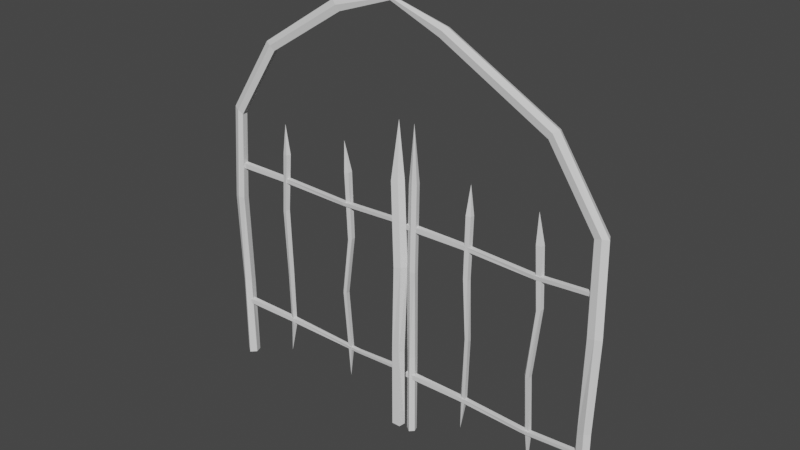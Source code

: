 # Source: gate.blend  (saved by Blender 3.6.11; exported with 4.5.12 LTS)
import bpy
from mathutils import Matrix  # noqa: F401  (used for matrix-valued properties, if any)

bpy.ops.wm.read_factory_settings(use_empty=True)
scene = bpy.context.scene
scene.name = 'Scene'

# ---- collections
col_collection = bpy.data.collections.new('Collection'); scene.collection.children.link(col_collection)

# ---- world
world_world = bpy.data.worlds.new('World'); scene.world = world_world
world_world.use_nodes = True; world_world.node_tree.nodes.clear()
_N = world_world.node_tree.nodes; _L = world_world.node_tree.links
n0 = _N.new('ShaderNodeOutputWorld'); n0.name = 'World Output'; n0.location = (300, 300)
n1 = _N.new('ShaderNodeBackground'); n1.name = 'Background'; n1.location = (10, 300)
n1.inputs[0].default_value = (0.05088, 0.05088, 0.05088, 1.0)
_L.new(n1.outputs[0], n0.inputs[0])
n0.is_active_output = True
world_world.color = (0.05088, 0.05088, 0.05088)
world_world.use_sun_shadow = False
world_world.sun_shadow_jitter_overblur = 0.0

# ---- meshes
me_cube_001 = bpy.data.meshes.new('Cube.001')
me_cube_001.from_pydata([(4.117, -0.06145, 4.111), (5.23, -0.05729, 4.115), (4.117, 0.02203, 4.123), (5.223, 0.02686, 4.118), (4.117, -0.06145, 4.016), (5.266, -0.05581, 4.033), (4.117, 0.01288, 4.007), (5.27, 0.007575, 4.007), (5.246, 0.05203, 4.058), (4.117, 0.05254, 4.064), (6.676, 0.0347, 4.006), (6.672, -0.01408, 3.952), (6.678, -0.06517, 3.998), (6.655, 0.009883, 4.073), (6.645, -0.07954, 4.074), (7.795, -0.04533, 4.131), (7.805, 0.03964, 4.13), (7.826, -0.03168, 4.06), (7.821, 0.01687, 4.016), (7.825, 0.06323, 4.067), (7.65, -0.06904, -0.04427), (7.646, -0.0596, 1.542), (7.68, 0.08216, -0.04427), (7.691, 0.08772, 1.532), (7.813, -0.1268, -0.04427), (7.788, -0.1069, 1.592), (7.875, -0.00462, -0.04427), (7.872, -0.01362, 1.599), (7.81, 0.0943, 1.565), (7.801, 0.09847, -0.04427), (7.89, 0.0324, 3.416), (7.952, -0.0841, 3.411), (7.842, -0.1441, 3.419), (7.759, 0.03065, 3.387), (7.703, -0.1228, 3.372), (7.625, -0.02879, 5.011), (7.678, 0.117, 5.025), (3.911, 0.00163, 5.926), (7.757, -0.04901, 5.055), (7.862, 0.007993, 5.048), (7.803, 0.1187, 5.053), (6.775, 0.1162, 6.381), (3.915, 0.1173, 4.868), (4.005, 0.0351, 4.863), (3.928, -0.05103, 4.87), (3.802, 0.07549, 4.841), (3.8, -0.07525, 4.827), (3.902, -0.1359, 3.237), (3.904, 0.0227, 3.251), (4.036, -0.1104, 3.282), (4.118, -0.01981, 3.275), (4.023, 0.06673, 3.28), (3.921, 0.09837, -0.07933), (3.93, 0.09747, 1.482), (4.021, 0.01861, 1.516), (4.022, 0.02802, -0.07933), (3.975, -0.09383, 1.509), (4.005, -0.1038, -0.07933), (3.823, 0.05282, 1.45), (3.815, 0.04425, -0.07933), (3.83, -0.09647, 1.46), (3.837, -0.1038, -0.07933), (4.117, -0.06145, 1.147), (5.23, -0.05729, 1.151), (4.117, 0.02203, 1.159), (5.223, 0.02686, 1.154), (4.117, -0.06145, 1.052), (5.266, -0.05581, 1.069), (4.117, 0.01288, 1.042), (5.27, 0.007575, 1.043), (5.246, 0.05203, 1.094), (4.117, 0.05254, 1.099), (6.676, 0.0347, 1.041), (6.672, -0.01408, 0.9883), (6.678, -0.06517, 1.034), (6.655, 0.009883, 1.109), (6.645, -0.07954, 1.11), (7.795, -0.04533, 1.167), (7.805, 0.03964, 1.166), (7.826, -0.03168, 1.096), (7.821, 0.01687, 1.052), (7.825, 0.06323, 1.102), (6.758, -0.06145, 4.595), (6.821, -0.05729, 3.484), (6.77, 0.02203, 4.595), (6.825, 0.02686, 3.491), (6.663, -0.06145, 4.596), (6.739, -0.05581, 3.45), (6.654, 0.01288, 4.597), (6.713, 0.007575, 3.445), (6.765, 0.05203, 3.469), (6.711, 0.05254, 4.596), (6.628, 0.0347, 2.153), (6.575, -0.01408, 2.158), (6.621, -0.06517, 2.152), (6.696, 0.009883, 2.173), (6.697, -0.07954, 2.184), (6.743, -0.04533, 1.026), (6.742, 0.03964, 1.016), (6.671, -0.03168, 0.9956), (6.627, 0.01687, 1.002), (6.677, 0.06323, 0.9972), (6.658, -0.007092, 5.143), (6.718, 0.008546, 0.3477), (1.235, 0.02686, 4.118), (0.007327, 0.02203, 4.123), (1.243, -0.05729, 4.115), (0.007327, -0.06145, 4.111), (0.007327, -0.06145, 4.016), (1.282, -0.05581, 4.033), (0.007327, 0.01288, 4.007), (1.287, 0.007575, 4.007), (1.261, 0.05203, 4.058), (0.007327, 0.05254, 4.064), (2.727, 0.01428, 4.038), (2.723, -0.0345, 3.985), (2.729, -0.0856, 4.031), (2.704, -0.01054, 4.105), (2.692, -0.09996, 4.106), (3.945, -0.04533, 4.131), (3.956, 0.03964, 4.13), (3.98, -0.03168, 4.06), (3.974, 0.01687, 4.016), (3.978, 0.06323, 4.067), (6.742, -0.02813, 6.338), (0.1895, 0.1068, 5.095), (0.2064, -0.01881, 5.077), (0.1119, -0.0426, 5.151), (0.07286, 0.1428, 5.14), (-0.01474, 0.01694, 5.182), (-0.0364, -0.09825, 3.386), (0.06476, 0.03416, 3.401), (0.09229, -0.1609, 3.434), (0.2179, -0.1359, 3.426), (0.1928, -0.003715, 3.431), (0.1262, 0.08749, -0.09708), (0.1337, 0.08071, 1.543), (0.1608, -0.0429, 1.578), (0.1671, -0.03525, -0.09708), (0.05113, -0.1084, 1.571), (0.06985, -0.1355, -0.09708), (0.01559, 0.1103, 1.51), (0.003427, 0.1082, -0.09708), (-0.07254, -0.01956, 1.52), (-0.07159, -0.02993, -0.09708), (0.007327, -0.06145, 1.147), (1.293, -0.0528, 1.152), (0.007327, 0.02203, 1.159), (1.253, 0.02676, 1.157), (0.007327, -0.06145, 1.052), (1.282, -0.0538, 1.066), (0.007327, 0.01288, 1.042), (1.246, 0.004755, 1.04), (1.233, 0.04846, 1.095), (0.007327, 0.05254, 1.099), (2.98, 0.04514, 1.056), (2.976, 0.006174, 1.013), (2.981, -0.03463, 1.05), (2.961, 0.02531, 1.11), (2.952, -0.04611, 1.11), (3.945, -0.04533, 1.167), (3.956, 0.03964, 1.166), (3.98, -0.03168, 1.096), (3.974, 0.01687, 1.052), (3.978, 0.06323, 1.102), (2.834, -0.05686, 4.68), (2.873, -0.0534, 3.404), (2.839, 0.02738, 4.681), (2.869, 0.03076, 3.412), (2.743, -0.06544, 4.656), (2.791, -0.05936, 3.37), (2.727, 0.007717, 4.652), (2.759, 0.001394, 3.366), (2.807, 0.05034, 3.389), (2.779, 0.05237, 4.665), (2.648, 0.0394, 2.23), (2.599, -0.014, 2.234), (2.65, -0.06072, 2.228), (2.717, 0.02079, 2.249), (2.727, -0.06816, 2.26), (2.793, -0.04222, 1.096), (2.785, 0.04231, 1.086), (2.72, -0.03515, 1.066), (2.672, 0.009254, 1.072), (2.719, 0.06, 1.068), (2.692, 0.008524, 5.227), (2.729, 0.00684, 0.4359), (3.061, 0.03319, 8.089), (4.627, 0.04101, 8.146), (2.672, 0.1068, 7.491), (2.683, -0.01881, 7.47), (2.614, -0.0426, 7.567), (2.573, 0.1428, 7.568), (2.502, 0.01694, 7.634), (0.9179, 0.01694, 6.607), (1.001, 0.1428, 6.556), (1.041, -0.0426, 6.562), (1.127, -0.01881, 6.479), (1.112, 0.1068, 6.499), (4.775, -0.04264, 7.563), (4.846, 0.009943, 7.629), (4.806, 0.1121, 7.592), (4.722, -0.02399, 7.446), (4.746, 0.1105, 7.491), (6.855, 0.1178, 6.479), (6.903, 0.008259, 6.511), (6.817, -0.04814, 6.453), (5.305, 0.00684, 0.4624), (5.371, 0.008524, 5.204), (5.339, 0.06, 1.068), (5.293, 0.009254, 1.072), (5.341, -0.03515, 1.066), (5.405, 0.04231, 1.086), (5.414, -0.04222, 1.096), (5.467, -0.06816, 2.353), (5.453, 0.02079, 2.353), (5.391, -0.06072, 2.386), (5.36, -0.014, 2.427), (5.391, 0.0394, 2.389), (5.373, 0.05237, 4.666), (5.342, 0.05034, 3.521), (5.291, 0.001394, 3.531), (5.32, 0.007717, 4.667), (5.318, -0.05936, 3.515), (5.337, -0.06544, 4.667), (5.405, 0.03076, 3.5), (5.435, 0.02738, 4.665), (5.404, -0.0534, 3.492), (5.431, -0.05686, 4.665), (1.172, 0.007394, 0.3477), (1.302, -0.01228, 5.169), (1.258, 0.06391, 0.9972), (1.198, 0.03028, 1.002), (1.23, -0.02694, 0.9956), (1.315, 0.02635, 1.016), (1.297, -0.05663, 1.026), (1.297, -0.0795, 2.228), (1.317, 0.007821, 2.217), (1.227, -0.04826, 2.196), (1.194, 0.01195, 2.202), (1.257, 0.04734, 2.198), (1.332, 0.0459, 4.596), (1.228, 0.04925, 3.442), (1.167, 0.01771, 3.419), (1.268, 0.02026, 4.597), (1.178, -0.04997, 3.423), (1.26, -0.05431, 4.596), (1.281, 0.01096, 3.464), (1.383, 0.002659, 4.595), (1.258, -0.07011, 3.457), (1.353, -0.07588, 4.595), (4.122, -0.02356, -0.07933), (4.123, -0.01714, 1.46), (4.18, 0.08294, -0.07933), (4.191, 0.08393, 1.45), (4.231, -0.105, -0.07933), (4.219, -0.08626, 1.509), (4.306, -0.02766, -0.07933), (4.304, -0.0353, 1.516), (4.283, 0.06087, 1.482), (4.274, 0.06698, -0.07933), (4.329, -0.004808, 3.28), (4.348, -0.1076, 3.275), (4.251, -0.1271, 3.282), (4.229, 0.02466, 3.251), (4.151, -0.07836, 3.237), (4.113, 0.01126, 4.827), (4.188, 0.1092, 4.841), (4.209, -0.03506, 4.87), (4.301, -0.01655, 4.863), (4.283, 0.08115, 4.868), (4.221, 0.01151, 5.926)], [], [(5, 7, 11, 12), (0, 1, 3, 2), (6, 7, 5, 4), (12, 11, 18, 17), (13, 14, 15, 16), (3, 1, 14, 13), (10, 13, 16, 19), (26, 27, 25, 24), (20, 21, 23, 22), (29, 28, 27, 26), (11, 10, 19, 18), (2, 3, 8, 9), (9, 8, 7, 6), (14, 12, 17, 15), (1, 5, 12, 14), (7, 8, 10, 11), (8, 3, 13, 10), (4, 5, 1, 0), (32, 31, 39, 38), (23, 21, 34, 33), (28, 23, 33, 30), (31, 30, 40, 39), (22, 23, 28, 29), (44, 43, 37), (46, 44, 37), (21, 25, 32, 34), (204, 41, 203, 201), (30, 33, 36, 40), (25, 27, 31, 32), (41, 124, 202, 203), (206, 205, 200, 199), (27, 28, 30, 31), (33, 34, 35, 36), (205, 204, 201, 200), (45, 46, 37), (42, 45, 37), (24, 25, 21, 20), (34, 32, 38, 35), (60, 56, 49, 47), (53, 58, 48, 51), (58, 60, 47, 48), (48, 47, 46, 45), (57, 56, 60, 61), (51, 48, 45, 42), (47, 49, 44, 46), (43, 42, 37), (54, 53, 51, 50), (50, 51, 42, 43), (124, 206, 199, 202), (56, 54, 50, 49), (61, 60, 58, 59), (59, 58, 53, 52), (52, 53, 54, 55), (49, 50, 43, 44), (55, 54, 56, 57), (67, 69, 73, 74), (62, 63, 65, 64), (68, 69, 67, 66), (74, 73, 80, 79), (75, 76, 77, 78), (65, 63, 76, 75), (72, 75, 78, 81), (73, 72, 81, 80), (64, 65, 70, 71), (71, 70, 69, 68), (76, 74, 79, 77), (63, 67, 74, 76), (69, 70, 72, 73), (70, 65, 75, 72), (66, 67, 63, 62), (87, 89, 93, 94), (82, 83, 85, 84), (88, 89, 87, 86), (94, 93, 100, 99), (95, 96, 97, 98), (85, 83, 96, 95), (92, 95, 98, 101), (93, 92, 101, 100), (84, 85, 90, 91), (91, 90, 89, 88), (96, 94, 99, 97), (83, 87, 94, 96), (89, 90, 92, 93), (90, 85, 95, 92), (86, 87, 83, 82), (86, 82, 102), (91, 88, 102), (82, 84, 102), (88, 86, 102), (84, 91, 102), (101, 98, 103), (97, 99, 103), (100, 101, 103), (99, 100, 103), (98, 97, 103), (109, 111, 115, 116), (107, 106, 104, 105), (110, 111, 109, 108), (116, 115, 122, 121), (117, 118, 119, 120), (104, 106, 118, 117), (114, 117, 120, 123), (115, 114, 123, 122), (105, 104, 112, 113), (113, 112, 111, 110), (118, 116, 121, 119), (106, 109, 116, 118), (111, 112, 114, 115), (112, 104, 117, 114), (108, 109, 106, 107), (38, 39, 205, 206), (40, 36, 41, 204), (39, 40, 204, 205), (35, 38, 206, 124), (143, 139, 132, 130), (136, 141, 131, 134), (141, 143, 130, 131), (131, 130, 129, 128), (140, 139, 143, 144), (134, 131, 128, 125), (130, 132, 127, 129), (36, 35, 124, 41), (137, 136, 134, 133), (133, 134, 125, 126), (139, 137, 133, 132), (144, 143, 141, 142), (142, 141, 136, 135), (135, 136, 137, 138), (132, 133, 126, 127), (138, 137, 139, 140), (150, 152, 156, 157), (145, 146, 148, 147), (151, 152, 150, 149), (157, 156, 163, 162), (158, 159, 160, 161), (148, 146, 159, 158), (155, 158, 161, 164), (156, 155, 164, 163), (147, 148, 153, 154), (154, 153, 152, 151), (159, 157, 162, 160), (146, 150, 157, 159), (152, 153, 155, 156), (153, 148, 158, 155), (149, 150, 146, 145), (170, 172, 176, 177), (165, 166, 168, 167), (171, 172, 170, 169), (177, 176, 183, 182), (178, 179, 180, 181), (168, 166, 179, 178), (175, 178, 181, 184), (176, 175, 184, 183), (167, 168, 173, 174), (174, 173, 172, 171), (179, 177, 182, 180), (166, 170, 177, 179), (172, 173, 175, 176), (173, 168, 178, 175), (169, 170, 166, 165), (169, 165, 185), (174, 171, 185), (165, 167, 185), (171, 169, 185), (167, 174, 185), (184, 181, 186), (180, 182, 186), (183, 184, 186), (182, 183, 186), (181, 180, 186), (199, 200, 187), (203, 202, 187), (189, 192, 188), (190, 189, 188), (192, 193, 188), (191, 190, 188), (202, 199, 187), (193, 191, 188), (201, 203, 187), (200, 201, 187), (211, 210, 207), (197, 198, 189, 190), (212, 213, 207), (228, 226, 208), (224, 228, 208), (198, 195, 192, 189), (222, 224, 208), (226, 219, 208), (125, 128, 195, 198), (213, 211, 207), (219, 222, 208), (129, 127, 196, 194), (209, 212, 207), (128, 129, 194, 195), (194, 196, 191, 193), (196, 197, 190, 191), (210, 209, 207), (195, 194, 193, 192), (126, 125, 198, 197), (127, 126, 197, 196), (221, 220, 218, 217), (224, 223, 227, 228), (214, 216, 211, 213), (227, 223, 216, 214), (220, 225, 215, 218), (222, 221, 223, 224), (218, 215, 212, 209), (216, 217, 210, 211), (232, 231, 229), (231, 234, 229), (217, 218, 209, 210), (233, 232, 229), (234, 235, 229), (226, 225, 220, 219), (228, 227, 225, 226), (235, 233, 229), (215, 214, 213, 212), (223, 221, 217, 216), (219, 220, 221, 222), (225, 227, 214, 215), (243, 242, 240, 239), (244, 246, 230), (242, 247, 237, 240), (239, 240, 231, 232), (247, 249, 236, 237), (250, 248, 230), (248, 247, 242, 241), (241, 242, 243, 244), (246, 250, 230), (249, 245, 238, 236), (240, 237, 234, 231), (241, 244, 230), (236, 238, 233, 235), (246, 245, 249, 250), (248, 241, 230), (262, 261, 270, 269), (238, 239, 232, 233), (256, 258, 262, 263), (264, 265, 266, 267), (259, 254, 264, 261), (245, 243, 239, 238), (255, 256, 252, 251), (261, 264, 267, 270), (260, 259, 258, 257), (269, 270, 271), (254, 252, 265, 264), (257, 258, 256, 255), (265, 263, 268, 266), (253, 254, 259, 260), (237, 236, 235, 234), (250, 249, 247, 248), (258, 259, 261, 262), (244, 243, 245, 246), (251, 252, 254, 253), (263, 262, 269, 268), (267, 266, 271), (252, 256, 263, 265), (268, 269, 271), (266, 268, 271), (270, 267, 271)])
_uv = me_cube_001.uv_layers.new(name='UVMap')
_uv.uv.foreach_set('vector', [0.875, 0.75, 0.875, 0.5, 0.875, 0.5, 0.875, 0.75, 0.375, 0.5, 0.625, 0.5, 0.625, 0.75, 0.375, 0.75, 0.625, 0.5, 0.875, 0.5, 0.875, 0.75, 0.625, 0.75, 0.875, 0.75, 0.875, 0.5, 0.875, 0.5, 0.875, 0.75, 0.625, 0.75, 0.625, 0.5, 0.625, 0.5, 0.625, 0.75, 0.625, 0.75, 0.625, 0.5, 0.625, 0.5, 0.625, 0.75, 0.375, 0.625, 0.375, 0.5, 0.375, 0.5, 0.375, 0.625, 0.625, 0.5, 0.875, 0.5, 0.875, 0.75, 0.625, 0.75, 0.375, 0.5, 0.625, 0.5, 0.625, 0.75, 0.375, 0.75, 0.125, 0.625, 0.375, 0.625, 0.375, 0.75, 0.125, 0.75, 0.375, 0.75, 0.375, 0.625, 0.375, 0.625, 0.375, 0.75, 0.125, 0.5, 0.375, 0.5, 0.375, 0.625, 0.125, 0.625, 0.125, 0.625, 0.375, 0.625, 0.375, 0.75, 0.125, 0.75, 0.625, 0.25, 0.625, 0.0, 0.625, 0.0, 0.625, 0.25, 0.625, 0.25, 0.625, 0.0, 0.625, 0.0, 0.625, 0.25, 0.375, 0.75, 0.375, 0.625, 0.375, 0.625, 0.375, 0.75, 0.375, 0.625, 0.375, 0.5, 0.375, 0.5, 0.375, 0.625, 0.375, 0.0, 0.625, 0.0, 0.625, 0.25, 0.375, 0.25, 0.875, 0.75, 0.875, 0.5, 0.875, 0.5, 0.875, 0.75, 0.625, 0.75, 0.625, 0.5, 0.625, 0.5, 0.625, 0.75, 0.375, 0.625, 0.375, 0.5, 0.375, 0.5, 0.375, 0.625, 0.375, 0.75, 0.375, 0.625, 0.375, 0.625, 0.375, 0.75, 0.125, 0.5, 0.375, 0.5, 0.375, 0.625, 0.125, 0.625, 0.875, 0.75, 0.875, 0.5, 0.875, 0.75, 0.625, 0.25, 0.625, 0.0, 0.625, 0.25, 0.625, 0.25, 0.625, 0.0, 0.625, 0.0, 0.625, 0.25, 0.375, 0.625, 0.375, 0.5, 0.375, 0.5, 0.375, 0.625, 0.375, 0.625, 0.375, 0.5, 0.375, 0.5, 0.375, 0.625, 0.875, 0.75, 0.875, 0.5, 0.875, 0.5, 0.875, 0.75, 0.625, 0.75, 0.625, 0.5, 0.625, 0.5, 0.625, 0.75, 0.875, 0.75, 0.875, 0.5, 0.875, 0.5, 0.875, 0.75, 0.375, 0.75, 0.375, 0.625, 0.375, 0.625, 0.375, 0.75, 0.625, 0.75, 0.625, 0.5, 0.625, 0.5, 0.625, 0.75, 0.375, 0.75, 0.375, 0.625, 0.375, 0.625, 0.375, 0.75, 0.625, 0.75, 0.625, 0.5, 0.625, 0.75, 0.375, 0.625, 0.375, 0.5, 0.375, 0.625, 0.375, 0.0, 0.625, 0.0, 0.625, 0.25, 0.375, 0.25, 0.625, 0.25, 0.625, 0.0, 0.625, 0.0, 0.625, 0.25, 0.625, 0.25, 0.625, 0.0, 0.625, 0.0, 0.625, 0.25, 0.375, 0.625, 0.375, 0.5, 0.375, 0.5, 0.375, 0.625, 0.625, 0.75, 0.625, 0.5, 0.625, 0.5, 0.625, 0.75, 0.625, 0.75, 0.625, 0.5, 0.625, 0.5, 0.625, 0.75, 0.375, 0.0, 0.625, 0.0, 0.625, 0.25, 0.375, 0.25, 0.375, 0.625, 0.375, 0.5, 0.375, 0.5, 0.375, 0.625, 0.625, 0.25, 0.625, 0.0, 0.625, 0.0, 0.625, 0.25, 0.375, 0.75, 0.375, 0.625, 0.375, 0.75, 0.375, 0.75, 0.375, 0.625, 0.375, 0.625, 0.375, 0.75, 0.375, 0.75, 0.375, 0.625, 0.375, 0.625, 0.375, 0.75, 0.625, 0.25, 0.625, 0.0, 0.625, 0.0, 0.625, 0.25, 0.875, 0.75, 0.875, 0.5, 0.875, 0.5, 0.875, 0.75, 0.375, 0.5, 0.625, 0.5, 0.625, 0.75, 0.375, 0.75, 0.125, 0.5, 0.375, 0.5, 0.375, 0.625, 0.125, 0.625, 0.125, 0.625, 0.375, 0.625, 0.375, 0.75, 0.125, 0.75, 0.875, 0.75, 0.875, 0.5, 0.875, 0.5, 0.875, 0.75, 0.625, 0.5, 0.875, 0.5, 0.875, 0.75, 0.625, 0.75, 0.875, 0.75, 0.875, 0.5, 0.875, 0.5, 0.875, 0.75, 0.375, 0.5, 0.625, 0.5, 0.625, 0.75, 0.375, 0.75, 0.625, 0.5, 0.875, 0.5, 0.875, 0.75, 0.625, 0.75, 0.875, 0.75, 0.875, 0.5, 0.875, 0.5, 0.875, 0.75, 0.625, 0.75, 0.625, 0.5, 0.625, 0.5, 0.625, 0.75, 0.625, 0.75, 0.625, 0.5, 0.625, 0.5, 0.625, 0.75, 0.375, 0.625, 0.375, 0.5, 0.375, 0.5, 0.375, 0.625, 0.375, 0.75, 0.375, 0.625, 0.375, 0.625, 0.375, 0.75, 0.125, 0.5, 0.375, 0.5, 0.375, 0.625, 0.125, 0.625, 0.125, 0.625, 0.375, 0.625, 0.375, 0.75, 0.125, 0.75, 0.625, 0.25, 0.625, 0.0, 0.625, 0.0, 0.625, 0.25, 0.625, 0.25, 0.625, 0.0, 0.625, 0.0, 0.625, 0.25, 0.375, 0.75, 0.375, 0.625, 0.375, 0.625, 0.375, 0.75, 0.375, 0.625, 0.375, 0.5, 0.375, 0.5, 0.375, 0.625, 0.375, 0.0, 0.625, 0.0, 0.625, 0.25, 0.375, 0.25, 0.875, 0.75, 0.875, 0.5, 0.875, 0.5, 0.875, 0.75, 0.375, 0.5, 0.625, 0.5, 0.625, 0.75, 0.375, 0.75, 0.625, 0.5, 0.875, 0.5, 0.875, 0.75, 0.625, 0.75, 0.875, 0.75, 0.875, 0.5, 0.875, 0.5, 0.875, 0.75, 0.625, 0.75, 0.625, 0.5, 0.625, 0.5, 0.625, 0.75, 0.625, 0.75, 0.625, 0.5, 0.625, 0.5, 0.625, 0.75, 0.375, 0.625, 0.375, 0.5, 0.375, 0.5, 0.375, 0.625, 0.375, 0.75, 0.375, 0.625, 0.375, 0.625, 0.375, 0.75, 0.125, 0.5, 0.375, 0.5, 0.375, 0.625, 0.125, 0.625, 0.125, 0.625, 0.375, 0.625, 0.375, 0.75, 0.125, 0.75, 0.625, 0.25, 0.625, 0.0, 0.625, 0.0, 0.625, 0.25, 0.625, 0.25, 0.625, 0.0, 0.625, 0.0, 0.625, 0.25, 0.375, 0.75, 0.375, 0.625, 0.375, 0.625, 0.375, 0.75, 0.375, 0.625, 0.375, 0.5, 0.375, 0.5, 0.375, 0.625, 0.375, 0.0, 0.625, 0.0, 0.625, 0.25, 0.375, 0.25, 0.375, 0.0, 0.375, 0.25, 0.375, 0.0, 0.125, 0.625, 0.125, 0.75, 0.125, 0.625, 0.375, 0.5, 0.375, 0.75, 0.375, 0.5, 0.625, 0.5, 0.625, 0.75, 0.625, 0.5, 0.125, 0.5, 0.125, 0.625, 0.125, 0.5, 0.375, 0.625, 0.375, 0.5, 0.375, 0.625, 0.625, 0.25, 0.625, 0.0, 0.625, 0.25, 0.375, 0.75, 0.375, 0.625, 0.375, 0.75, 0.875, 0.75, 0.875, 0.5, 0.875, 0.75, 0.625, 0.75, 0.625, 0.5, 0.625, 0.75, 0.875, 0.75, 0.875, 0.5, 0.875, 0.5, 0.875, 0.75, 0.375, 0.5, 0.625, 0.5, 0.625, 0.75, 0.375, 0.75, 0.625, 0.5, 0.875, 0.5, 0.875, 0.75, 0.625, 0.75, 0.875, 0.75, 0.875, 0.5, 0.875, 0.5, 0.875, 0.75, 0.625, 0.75, 0.625, 0.5, 0.625, 0.5, 0.625, 0.75, 0.625, 0.75, 0.625, 0.5, 0.625, 0.5, 0.625, 0.75, 0.375, 0.625, 0.375, 0.5, 0.375, 0.5, 0.375, 0.625, 0.375, 0.75, 0.375, 0.625, 0.375, 0.625, 0.375, 0.75, 0.125, 0.5, 0.375, 0.5, 0.375, 0.625, 0.125, 0.625, 0.125, 0.625, 0.375, 0.625, 0.375, 0.75, 0.125, 0.75, 0.625, 0.25, 0.625, 0.0, 0.625, 0.0, 0.625, 0.25, 0.625, 0.25, 0.625, 0.0, 0.625, 0.0, 0.625, 0.25, 0.375, 0.75, 0.375, 0.625, 0.375, 0.625, 0.375, 0.75, 0.375, 0.625, 0.375, 0.5, 0.375, 0.5, 0.375, 0.625, 0.375, 0.0, 0.625, 0.0, 0.625, 0.25, 0.375, 0.25, 0.875, 0.75, 0.875, 0.5, 0.875, 0.5, 0.875, 0.75, 0.375, 0.625, 0.375, 0.5, 0.375, 0.5, 0.375, 0.625, 0.375, 0.75, 0.375, 0.625, 0.375, 0.625, 0.375, 0.75, 0.625, 0.25, 0.625, 0.0, 0.625, 0.0, 0.625, 0.25, 0.625, 0.25, 0.625, 0.0, 0.625, 0.0, 0.625, 0.25, 0.375, 0.625, 0.375, 0.5, 0.375, 0.5, 0.375, 0.625, 0.625, 0.75, 0.625, 0.5, 0.625, 0.5, 0.625, 0.75, 0.625, 0.75, 0.625, 0.5, 0.625, 0.5, 0.625, 0.75, 0.375, 0.0, 0.625, 0.0, 0.625, 0.25, 0.375, 0.25, 0.375, 0.625, 0.375, 0.5, 0.375, 0.5, 0.375, 0.625, 0.625, 0.25, 0.625, 0.0, 0.625, 0.0, 0.625, 0.25, 0.625, 0.75, 0.625, 0.5, 0.625, 0.5, 0.625, 0.75, 0.375, 0.75, 0.375, 0.625, 0.375, 0.625, 0.375, 0.75, 0.375, 0.75, 0.375, 0.625, 0.375, 0.625, 0.375, 0.75, 0.875, 0.75, 0.875, 0.5, 0.875, 0.5, 0.875, 0.75, 0.375, 0.5, 0.625, 0.5, 0.625, 0.75, 0.375, 0.75, 0.125, 0.5, 0.375, 0.5, 0.375, 0.625, 0.125, 0.625, 0.125, 0.625, 0.375, 0.625, 0.375, 0.75, 0.125, 0.75, 0.875, 0.75, 0.875, 0.5, 0.875, 0.5, 0.875, 0.75, 0.625, 0.5, 0.875, 0.5, 0.875, 0.75, 0.625, 0.75, 0.875, 0.75, 0.875, 0.5, 0.875, 0.5, 0.875, 0.75, 0.375, 0.5, 0.625, 0.5, 0.625, 0.75, 0.375, 0.75, 0.625, 0.5, 0.875, 0.5, 0.875, 0.75, 0.625, 0.75, 0.875, 0.75, 0.875, 0.5, 0.875, 0.5, 0.875, 0.75, 0.625, 0.75, 0.625, 0.5, 0.625, 0.5, 0.625, 0.75, 0.625, 0.75, 0.625, 0.5, 0.625, 0.5, 0.625, 0.75, 0.375, 0.625, 0.375, 0.5, 0.375, 0.5, 0.375, 0.625, 0.375, 0.75, 0.375, 0.625, 0.375, 0.625, 0.375, 0.75, 0.125, 0.5, 0.375, 0.5, 0.375, 0.625, 0.125, 0.625, 0.125, 0.625, 0.375, 0.625, 0.375, 0.75, 0.125, 0.75, 0.625, 0.25, 0.625, 0.0, 0.625, 0.0, 0.625, 0.25, 0.625, 0.25, 0.625, 0.0, 0.625, 0.0, 0.625, 0.25, 0.375, 0.75, 0.375, 0.625, 0.375, 0.625, 0.375, 0.75, 0.375, 0.625, 0.375, 0.5, 0.375, 0.5, 0.375, 0.625, 0.375, 0.0, 0.625, 0.0, 0.625, 0.25, 0.375, 0.25, 0.875, 0.75, 0.875, 0.5, 0.875, 0.5, 0.875, 0.75, 0.375, 0.5, 0.625, 0.5, 0.625, 0.75, 0.375, 0.75, 0.625, 0.5, 0.875, 0.5, 0.875, 0.75, 0.625, 0.75, 0.875, 0.75, 0.875, 0.5, 0.875, 0.5, 0.875, 0.75, 0.625, 0.75, 0.625, 0.5, 0.625, 0.5, 0.625, 0.75, 0.625, 0.75, 0.625, 0.5, 0.625, 0.5, 0.625, 0.75, 0.375, 0.625, 0.375, 0.5, 0.375, 0.5, 0.375, 0.625, 0.375, 0.75, 0.375, 0.625, 0.375, 0.625, 0.375, 0.75, 0.125, 0.5, 0.375, 0.5, 0.375, 0.625, 0.125, 0.625, 0.125, 0.625, 0.375, 0.625, 0.375, 0.75, 0.125, 0.75, 0.625, 0.25, 0.625, 0.0, 0.625, 0.0, 0.625, 0.25, 0.625, 0.25, 0.625, 0.0, 0.625, 0.0, 0.625, 0.25, 0.375, 0.75, 0.375, 0.625, 0.375, 0.625, 0.375, 0.75, 0.375, 0.625, 0.375, 0.5, 0.375, 0.5, 0.375, 0.625, 0.375, 0.0, 0.625, 0.0, 0.625, 0.25, 0.375, 0.25, 0.375, 0.0, 0.375, 0.25, 0.375, 0.0, 0.125, 0.625, 0.125, 0.75, 0.125, 0.625, 0.375, 0.5, 0.375, 0.75, 0.375, 0.5, 0.625, 0.5, 0.625, 0.75, 0.625, 0.5, 0.125, 0.5, 0.125, 0.625, 0.125, 0.5, 0.375, 0.625, 0.375, 0.5, 0.375, 0.625, 0.625, 0.25, 0.625, 0.0, 0.625, 0.25, 0.375, 0.75, 0.375, 0.625, 0.375, 0.75, 0.875, 0.75, 0.875, 0.5, 0.875, 0.75, 0.625, 0.75, 0.625, 0.5, 0.625, 0.75, 0.875, 0.75, 0.875, 0.5, 0.875, 0.75, 0.625, 0.75, 0.625, 0.5, 0.625, 0.75, 0.375, 0.625, 0.375, 0.5, 0.375, 0.625, 0.375, 0.75, 0.375, 0.625, 0.375, 0.75, 0.625, 0.75, 0.625, 0.5, 0.625, 0.75, 0.875, 0.75, 0.875, 0.5, 0.875, 0.75, 0.625, 0.25, 0.625, 0.0, 0.625, 0.25, 0.625, 0.25, 0.625, 0.0, 0.625, 0.25, 0.375, 0.625, 0.375, 0.5, 0.375, 0.625, 0.375, 0.75, 0.375, 0.625, 0.375, 0.75, 0.875, 0.75, 0.875, 0.5, 0.875, 0.75, 0.375, 0.75, 0.375, 0.625, 0.375, 0.625, 0.375, 0.75, 0.625, 0.75, 0.625, 0.5, 0.625, 0.75, 0.375, 0.5, 0.375, 0.75, 0.375, 0.5, 0.375, 0.0, 0.375, 0.25, 0.375, 0.0, 0.375, 0.625, 0.375, 0.5, 0.375, 0.5, 0.375, 0.625, 0.625, 0.5, 0.625, 0.75, 0.625, 0.5, 0.125, 0.5, 0.125, 0.625, 0.125, 0.5, 0.375, 0.625, 0.375, 0.5, 0.375, 0.5, 0.375, 0.625, 0.625, 0.25, 0.625, 0.0, 0.625, 0.25, 0.125, 0.625, 0.125, 0.75, 0.125, 0.625, 0.625, 0.25, 0.625, 0.0, 0.625, 0.0, 0.625, 0.25, 0.375, 0.625, 0.375, 0.5, 0.375, 0.625, 0.625, 0.75, 0.625, 0.5, 0.625, 0.5, 0.625, 0.75, 0.625, 0.25, 0.625, 0.0, 0.625, 0.0, 0.625, 0.25, 0.875, 0.75, 0.875, 0.5, 0.875, 0.5, 0.875, 0.75, 0.375, 0.75, 0.375, 0.625, 0.375, 0.75, 0.625, 0.75, 0.625, 0.5, 0.625, 0.5, 0.625, 0.75, 0.375, 0.75, 0.375, 0.625, 0.375, 0.625, 0.375, 0.75, 0.875, 0.75, 0.875, 0.5, 0.875, 0.5, 0.875, 0.75, 0.375, 0.75, 0.375, 0.625, 0.375, 0.625, 0.375, 0.75, 0.375, 0.0, 0.625, 0.0, 0.625, 0.25, 0.375, 0.25, 0.625, 0.25, 0.625, 0.0, 0.625, 0.0, 0.625, 0.25, 0.625, 0.25, 0.625, 0.0, 0.625, 0.0, 0.625, 0.25, 0.375, 0.625, 0.375, 0.5, 0.375, 0.5, 0.375, 0.625, 0.625, 0.5, 0.875, 0.5, 0.875, 0.75, 0.625, 0.75, 0.375, 0.625, 0.375, 0.5, 0.375, 0.5, 0.375, 0.625, 0.875, 0.75, 0.875, 0.5, 0.875, 0.5, 0.875, 0.75, 0.375, 0.75, 0.375, 0.625, 0.375, 0.75, 0.375, 0.625, 0.375, 0.5, 0.375, 0.625, 0.375, 0.75, 0.375, 0.625, 0.375, 0.625, 0.375, 0.75, 0.875, 0.75, 0.875, 0.5, 0.875, 0.75, 0.625, 0.75, 0.625, 0.5, 0.625, 0.75, 0.125, 0.5, 0.375, 0.5, 0.375, 0.625, 0.125, 0.625, 0.375, 0.5, 0.625, 0.5, 0.625, 0.75, 0.375, 0.75, 0.625, 0.25, 0.625, 0.0, 0.625, 0.25, 0.625, 0.75, 0.625, 0.5, 0.625, 0.5, 0.625, 0.75, 0.875, 0.75, 0.875, 0.5, 0.875, 0.5, 0.875, 0.75, 0.125, 0.625, 0.375, 0.625, 0.375, 0.75, 0.125, 0.75, 0.625, 0.75, 0.625, 0.5, 0.625, 0.5, 0.625, 0.75, 0.375, 0.75, 0.375, 0.625, 0.375, 0.625, 0.375, 0.75, 0.625, 0.5, 0.625, 0.75, 0.625, 0.5, 0.375, 0.625, 0.375, 0.5, 0.375, 0.5, 0.375, 0.625, 0.375, 0.75, 0.375, 0.625, 0.375, 0.625, 0.375, 0.75, 0.625, 0.75, 0.625, 0.5, 0.625, 0.5, 0.625, 0.75, 0.375, 0.5, 0.375, 0.75, 0.375, 0.5, 0.125, 0.5, 0.375, 0.5, 0.375, 0.625, 0.125, 0.625, 0.125, 0.625, 0.375, 0.625, 0.375, 0.75, 0.125, 0.75, 0.375, 0.0, 0.375, 0.25, 0.375, 0.0, 0.625, 0.25, 0.625, 0.0, 0.625, 0.0, 0.625, 0.25, 0.375, 0.625, 0.375, 0.5, 0.375, 0.5, 0.375, 0.625, 0.125, 0.625, 0.125, 0.75, 0.125, 0.625, 0.625, 0.25, 0.625, 0.0, 0.625, 0.0, 0.625, 0.25, 0.375, 0.0, 0.625, 0.0, 0.625, 0.25, 0.375, 0.25, 0.125, 0.5, 0.125, 0.625, 0.125, 0.5, 0.375, 0.75, 0.375, 0.625, 0.375, 0.625, 0.375, 0.75, 0.875, 0.75, 0.875, 0.5, 0.875, 0.5, 0.875, 0.75, 0.875, 0.75, 0.875, 0.5, 0.875, 0.5, 0.875, 0.75, 0.625, 0.75, 0.625, 0.5, 0.625, 0.5, 0.625, 0.75, 0.375, 0.625, 0.375, 0.5, 0.375, 0.5, 0.375, 0.625, 0.875, 0.75, 0.875, 0.5, 0.875, 0.5, 0.875, 0.75, 0.375, 0.0, 0.625, 0.0, 0.625, 0.25, 0.375, 0.25, 0.375, 0.625, 0.375, 0.5, 0.375, 0.5, 0.375, 0.625, 0.125, 0.625, 0.375, 0.625, 0.375, 0.75, 0.125, 0.75, 0.375, 0.75, 0.375, 0.625, 0.375, 0.75, 0.625, 0.75, 0.625, 0.5, 0.625, 0.5, 0.625, 0.75, 0.625, 0.5, 0.875, 0.5, 0.875, 0.75, 0.625, 0.75, 0.625, 0.25, 0.625, 0.0, 0.625, 0.0, 0.625, 0.25, 0.125, 0.5, 0.375, 0.5, 0.375, 0.625, 0.125, 0.625, 0.625, 0.75, 0.625, 0.5, 0.625, 0.5, 0.625, 0.75, 0.375, 0.5, 0.625, 0.5, 0.625, 0.75, 0.375, 0.75, 0.375, 0.75, 0.375, 0.625, 0.375, 0.625, 0.375, 0.75, 0.625, 0.5, 0.875, 0.5, 0.875, 0.75, 0.625, 0.75, 0.375, 0.5, 0.625, 0.5, 0.625, 0.75, 0.375, 0.75, 0.875, 0.75, 0.875, 0.5, 0.875, 0.5, 0.875, 0.75, 0.625, 0.75, 0.625, 0.5, 0.625, 0.75, 0.625, 0.25, 0.625, 0.0, 0.625, 0.0, 0.625, 0.25, 0.875, 0.75, 0.875, 0.5, 0.875, 0.75, 0.625, 0.25, 0.625, 0.0, 0.625, 0.25, 0.375, 0.625, 0.375, 0.5, 0.375, 0.625])
me_cube_001.update()

# ---- objects
ob_cube = bpy.data.objects.new('Cube', me_cube_001)

# ---- transforms, parenting, visibility, modifiers, constraints
ob_cube.location = (0.0, 0.0, 0.0)

# ---- collection membership
col_collection.objects.link(ob_cube)

# ---- scene / render settings (as saved in the file)
scene.frame_start = 1; scene.frame_end = 250; scene.frame_set(1)
scene.render.engine = 'BLENDER_EEVEE_NEXT'
scene.cycles.sampling_pattern = 'TABULATED_SOBOL'
scene.view_settings.view_transform = 'Filmic'
bpy.context.view_layer.update()

# ---- added for rendering (the .blend has no active camera and no usable light): camera, sun
cam_auto = bpy.data.cameras.new('AutoCamera')
cam_auto.lens = 50.0
cam_auto.sensor_width = 36.0
cam_auto.clip_end = 1000.0
ob_auto_camera = bpy.data.objects.new('AutoCamera', cam_auto)
scene.collection.objects.link(ob_auto_camera)
ob_auto_camera.location = (14.5871, -12.7858, 12.542)
ob_auto_camera.rotation_euler = (1.09748, -7.21219e-08, 0.694738)
scene.camera = ob_auto_camera
light_auto_sun = bpy.data.lights.new('AutoSun', 'SUN')
light_auto_sun.energy = 3.0
light_auto_sun.angle = 0.0523599
ob_auto_sun = bpy.data.objects.new('AutoSun', light_auto_sun)
scene.collection.objects.link(ob_auto_sun)
ob_auto_sun.rotation_euler = (0.872665, 0.174533, 0.523599)
bpy.context.view_layer.update()
